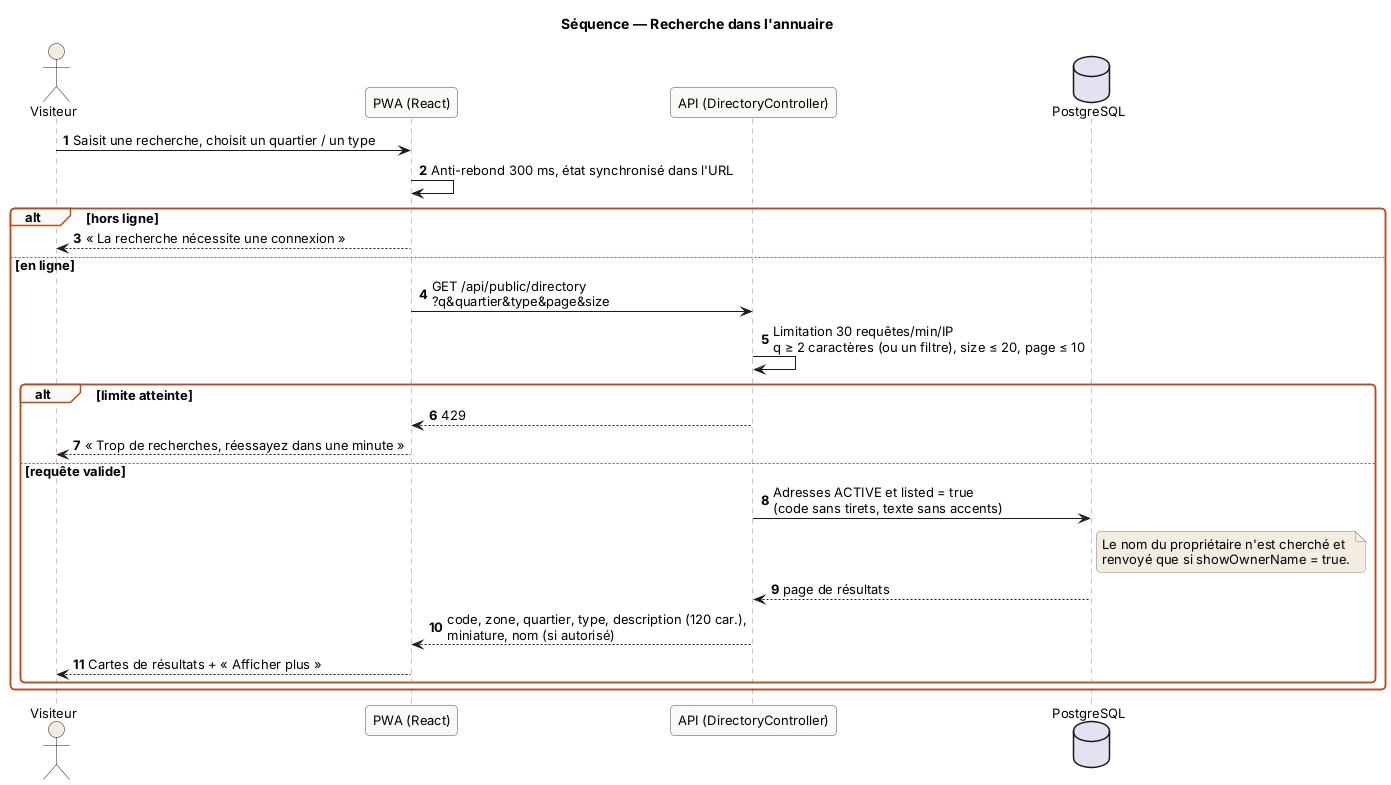

The diagram above was rendered by PlantUML. Its source (embedded in the PNG):
@startuml 11-seq-annuaire
!include _style.puml
title Séquence — Recherche dans l'annuaire
autonumber
actor "Visiteur" as V
participant "PWA (React)" as UI
participant "API (DirectoryController)" as API
database "PostgreSQL" as DB

V -> UI : Saisit une recherche, choisit un quartier / un type
UI -> UI : Anti-rebond 300 ms, état synchronisé dans l'URL
alt hors ligne
  UI --> V : « La recherche nécessite une connexion »
else en ligne
  UI -> API : GET /api/public/directory\n?q&quartier&type&page&size
  API -> API : Limitation 30 requêtes/min/IP\nq ≥ 2 caractères (ou un filtre), size ≤ 20, page ≤ 10
  alt limite atteinte
    API --> UI : 429
    UI --> V : « Trop de recherches, réessayez dans une minute »
  else requête valide
    API -> DB : Adresses ACTIVE et listed = true\n(code sans tirets, texte sans accents)
    note right of DB : Le nom du propriétaire n'est cherché et\nrenvoyé que si showOwnerName = true.
    DB --> API : page de résultats
    API --> UI : code, zone, quartier, type, description (120 car.),\nminiature, nom (si autorisé)
    UI --> V : Cartes de résultats + « Afficher plus »
  end
end
@enduml